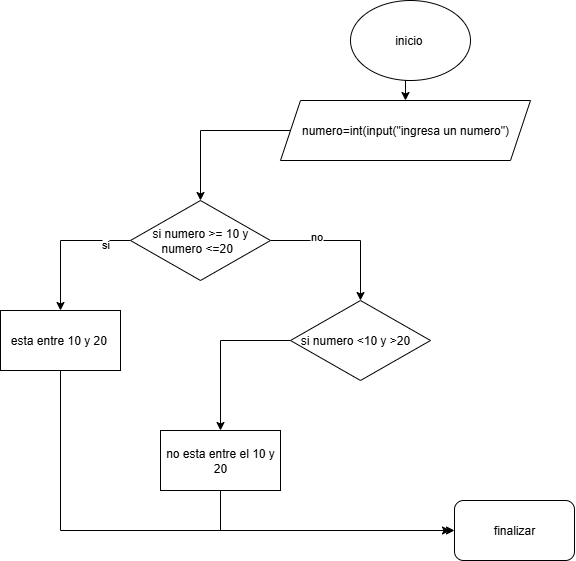

The diagram above was exported from draw.io. Its source (the exported page's mxGraphModel, read from the mxfile embedded in the PNG):
<mxGraphModel dx="1069" dy="593" grid="1" gridSize="10" guides="1" tooltips="1" connect="1" arrows="1" fold="1" page="1" pageScale="1" pageWidth="827" pageHeight="1169" background="light-dark(#FFFFFF,#FFFFFF)" math="0" shadow="0">
  <root>
    <mxCell id="0" />
    <mxCell id="1" parent="0" />
    <mxCell id="KjvASrxoKNYtS-5a9FFw-1" value="inicio&amp;nbsp;" style="ellipse;whiteSpace=wrap;html=1;" vertex="1" parent="1">
      <mxGeometry x="370" y="40" width="120" height="80" as="geometry" />
    </mxCell>
    <mxCell id="KjvASrxoKNYtS-5a9FFw-7" value="" style="edgeStyle=orthogonalEdgeStyle;rounded=0;orthogonalLoop=1;jettySize=auto;html=1;" edge="1" parent="1" source="KjvASrxoKNYtS-5a9FFw-2" target="KjvASrxoKNYtS-5a9FFw-6">
      <mxGeometry relative="1" as="geometry" />
    </mxCell>
    <mxCell id="KjvASrxoKNYtS-5a9FFw-2" value="numero=int(input(&quot;ingresa un numero&quot;)" style="shape=parallelogram;perimeter=parallelogramPerimeter;whiteSpace=wrap;html=1;fixedSize=1;" vertex="1" parent="1">
      <mxGeometry x="300" y="140" width="250" height="60" as="geometry" />
    </mxCell>
    <mxCell id="KjvASrxoKNYtS-5a9FFw-18" style="edgeStyle=orthogonalEdgeStyle;rounded=0;orthogonalLoop=1;jettySize=auto;html=1;exitX=0.5;exitY=1;exitDx=0;exitDy=0;entryX=0;entryY=0.5;entryDx=0;entryDy=0;" edge="1" parent="1" source="KjvASrxoKNYtS-5a9FFw-4" target="KjvASrxoKNYtS-5a9FFw-17">
      <mxGeometry relative="1" as="geometry" />
    </mxCell>
    <mxCell id="KjvASrxoKNYtS-5a9FFw-4" value="esta entre 10 y 20&amp;nbsp;" style="whiteSpace=wrap;html=1;" vertex="1" parent="1">
      <mxGeometry x="20" y="350" width="120" height="60" as="geometry" />
    </mxCell>
    <mxCell id="KjvASrxoKNYtS-5a9FFw-8" style="edgeStyle=orthogonalEdgeStyle;rounded=0;orthogonalLoop=1;jettySize=auto;html=1;exitX=0;exitY=0.5;exitDx=0;exitDy=0;entryX=0.5;entryY=0;entryDx=0;entryDy=0;" edge="1" parent="1" source="KjvASrxoKNYtS-5a9FFw-6" target="KjvASrxoKNYtS-5a9FFw-4">
      <mxGeometry relative="1" as="geometry" />
    </mxCell>
    <mxCell id="KjvASrxoKNYtS-5a9FFw-9" value="si" style="edgeLabel;html=1;align=center;verticalAlign=middle;resizable=0;points=[];" vertex="1" connectable="0" parent="KjvASrxoKNYtS-5a9FFw-8">
      <mxGeometry x="-0.621" y="3" relative="1" as="geometry">
        <mxPoint x="1" as="offset" />
      </mxGeometry>
    </mxCell>
    <mxCell id="KjvASrxoKNYtS-5a9FFw-13" value="" style="edgeStyle=orthogonalEdgeStyle;rounded=0;orthogonalLoop=1;jettySize=auto;html=1;entryX=0.5;entryY=0;entryDx=0;entryDy=0;" edge="1" parent="1" source="KjvASrxoKNYtS-5a9FFw-6" target="KjvASrxoKNYtS-5a9FFw-12">
      <mxGeometry relative="1" as="geometry">
        <Array as="points">
          <mxPoint x="380" y="280" />
        </Array>
      </mxGeometry>
    </mxCell>
    <mxCell id="KjvASrxoKNYtS-5a9FFw-14" value="no" style="edgeLabel;html=1;align=center;verticalAlign=middle;resizable=0;points=[];" vertex="1" connectable="0" parent="KjvASrxoKNYtS-5a9FFw-13">
      <mxGeometry x="-0.4014" y="5" relative="1" as="geometry">
        <mxPoint x="1" as="offset" />
      </mxGeometry>
    </mxCell>
    <mxCell id="KjvASrxoKNYtS-5a9FFw-6" value="si numero &amp;gt;= 10 y numero &amp;lt;=20&amp;nbsp;&amp;nbsp;" style="rhombus;whiteSpace=wrap;html=1;" vertex="1" parent="1">
      <mxGeometry x="150" y="240" width="140" height="80" as="geometry" />
    </mxCell>
    <mxCell id="KjvASrxoKNYtS-5a9FFw-16" value="" style="edgeStyle=orthogonalEdgeStyle;rounded=0;orthogonalLoop=1;jettySize=auto;html=1;" edge="1" parent="1" source="KjvASrxoKNYtS-5a9FFw-12" target="KjvASrxoKNYtS-5a9FFw-15">
      <mxGeometry relative="1" as="geometry" />
    </mxCell>
    <mxCell id="KjvASrxoKNYtS-5a9FFw-12" value="si numero &amp;lt;10 y &amp;gt;20&amp;nbsp; &amp;nbsp;" style="rhombus;whiteSpace=wrap;html=1;" vertex="1" parent="1">
      <mxGeometry x="310" y="340" width="140" height="80" as="geometry" />
    </mxCell>
    <mxCell id="KjvASrxoKNYtS-5a9FFw-19" style="edgeStyle=orthogonalEdgeStyle;rounded=0;orthogonalLoop=1;jettySize=auto;html=1;exitX=0.5;exitY=1;exitDx=0;exitDy=0;" edge="1" parent="1" source="KjvASrxoKNYtS-5a9FFw-15">
      <mxGeometry relative="1" as="geometry">
        <mxPoint x="470" y="570" as="targetPoint" />
        <Array as="points">
          <mxPoint x="240" y="570" />
        </Array>
      </mxGeometry>
    </mxCell>
    <mxCell id="KjvASrxoKNYtS-5a9FFw-15" value="no esta entre el 10 y 20" style="whiteSpace=wrap;html=1;" vertex="1" parent="1">
      <mxGeometry x="180" y="470" width="120" height="60" as="geometry" />
    </mxCell>
    <mxCell id="KjvASrxoKNYtS-5a9FFw-17" value="finalizar" style="rounded=1;whiteSpace=wrap;html=1;" vertex="1" parent="1">
      <mxGeometry x="474" y="540" width="120" height="60" as="geometry" />
    </mxCell>
    <mxCell id="KjvASrxoKNYtS-5a9FFw-20" style="edgeStyle=orthogonalEdgeStyle;rounded=0;orthogonalLoop=1;jettySize=auto;html=1;exitX=0.5;exitY=1;exitDx=0;exitDy=0;entryX=0.5;entryY=0;entryDx=0;entryDy=0;" edge="1" parent="1" source="KjvASrxoKNYtS-5a9FFw-1" target="KjvASrxoKNYtS-5a9FFw-2">
      <mxGeometry relative="1" as="geometry" />
    </mxCell>
  </root>
</mxGraphModel>